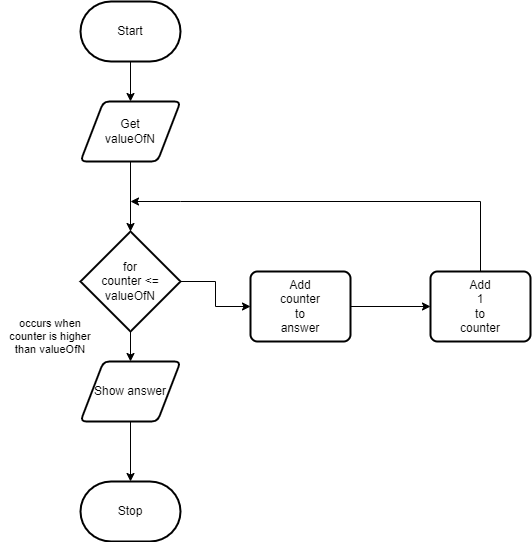

The diagram above was exported from draw.io. Its source (the exported page's mxGraphModel, read from the mxfile embedded in the PNG):
<mxGraphModel dx="1086" dy="751" grid="1" gridSize="10" guides="1" tooltips="1" connect="1" arrows="1" fold="1" page="1" pageScale="1" pageWidth="850" pageHeight="1100" math="0" shadow="0">
  <root>
    <mxCell id="0" />
    <mxCell id="1" parent="0" />
    <mxCell id="48" style="edgeStyle=orthogonalEdgeStyle;shape=connector;rounded=0;html=1;entryX=0.5;entryY=0;entryDx=0;entryDy=0;labelBackgroundColor=default;strokeColor=default;fontFamily=Helvetica;fontSize=11;fontColor=default;endArrow=classic;" edge="1" parent="1" source="31" target="34">
      <mxGeometry relative="1" as="geometry" />
    </mxCell>
    <mxCell id="31" value="Start" style="strokeWidth=2;html=1;shape=mxgraph.flowchart.terminator;whiteSpace=wrap;" vertex="1" parent="1">
      <mxGeometry x="200" y="110" width="100" height="60" as="geometry" />
    </mxCell>
    <mxCell id="32" value="Stop" style="strokeWidth=2;html=1;shape=mxgraph.flowchart.terminator;whiteSpace=wrap;" vertex="1" parent="1">
      <mxGeometry x="200" y="590" width="100" height="60" as="geometry" />
    </mxCell>
    <mxCell id="47" style="edgeStyle=orthogonalEdgeStyle;shape=connector;rounded=0;html=1;entryX=0.5;entryY=0;entryDx=0;entryDy=0;entryPerimeter=0;labelBackgroundColor=default;strokeColor=default;fontFamily=Helvetica;fontSize=11;fontColor=default;endArrow=classic;" edge="1" parent="1" source="34" target="41">
      <mxGeometry relative="1" as="geometry" />
    </mxCell>
    <mxCell id="34" value="Get&lt;br&gt;valueOfN" style="shape=parallelogram;html=1;strokeWidth=2;perimeter=parallelogramPerimeter;whiteSpace=wrap;rounded=1;arcSize=12;size=0.23;" vertex="1" parent="1">
      <mxGeometry x="200" y="210" width="100" height="60" as="geometry" />
    </mxCell>
    <mxCell id="35" style="edgeStyle=orthogonalEdgeStyle;shape=connector;rounded=0;html=1;labelBackgroundColor=default;strokeColor=default;fontFamily=Helvetica;fontSize=11;fontColor=default;endArrow=classic;" edge="1" parent="1" source="36" target="32">
      <mxGeometry relative="1" as="geometry" />
    </mxCell>
    <mxCell id="36" value="Show answer" style="shape=parallelogram;html=1;strokeWidth=2;perimeter=parallelogramPerimeter;whiteSpace=wrap;rounded=1;arcSize=12;size=0.23;" vertex="1" parent="1">
      <mxGeometry x="200" y="470" width="100" height="60" as="geometry" />
    </mxCell>
    <mxCell id="37" value="" style="edgeStyle=orthogonalEdgeStyle;shape=connector;rounded=0;html=1;labelBackgroundColor=default;strokeColor=default;fontFamily=Helvetica;fontSize=11;fontColor=default;endArrow=classic;" edge="1" parent="1" source="38" target="45">
      <mxGeometry relative="1" as="geometry" />
    </mxCell>
    <mxCell id="38" value="Add&lt;br&gt;counter&lt;br&gt;to&lt;br&gt;answer" style="rounded=1;whiteSpace=wrap;html=1;absoluteArcSize=1;arcSize=14;strokeWidth=2;" vertex="1" parent="1">
      <mxGeometry x="370" y="380" width="100" height="70" as="geometry" />
    </mxCell>
    <mxCell id="39" style="edgeStyle=orthogonalEdgeStyle;shape=connector;rounded=0;html=1;entryX=0;entryY=0.5;entryDx=0;entryDy=0;labelBackgroundColor=default;strokeColor=default;fontFamily=Helvetica;fontSize=11;fontColor=default;endArrow=classic;" edge="1" parent="1" source="41" target="38">
      <mxGeometry relative="1" as="geometry" />
    </mxCell>
    <mxCell id="40" style="edgeStyle=orthogonalEdgeStyle;shape=connector;rounded=0;html=1;entryX=0.5;entryY=0;entryDx=0;entryDy=0;labelBackgroundColor=default;strokeColor=default;fontFamily=Helvetica;fontSize=11;fontColor=default;endArrow=classic;" edge="1" parent="1" source="41" target="36">
      <mxGeometry relative="1" as="geometry" />
    </mxCell>
    <mxCell id="41" value="for&lt;br&gt;counter &amp;lt;= valueOfN" style="strokeWidth=2;html=1;shape=mxgraph.flowchart.decision;whiteSpace=wrap;" vertex="1" parent="1">
      <mxGeometry x="200" y="340" width="100" height="100" as="geometry" />
    </mxCell>
    <mxCell id="44" style="edgeStyle=orthogonalEdgeStyle;shape=connector;rounded=0;html=1;labelBackgroundColor=default;strokeColor=default;fontFamily=Helvetica;fontSize=11;fontColor=default;endArrow=classic;" edge="1" parent="1" source="45">
      <mxGeometry relative="1" as="geometry">
        <mxPoint x="250" y="310" as="targetPoint" />
        <Array as="points">
          <mxPoint x="600" y="310" />
          <mxPoint x="300" y="310" />
        </Array>
      </mxGeometry>
    </mxCell>
    <mxCell id="45" value="Add&lt;br&gt;1&lt;br&gt;to&lt;br&gt;counter" style="rounded=1;whiteSpace=wrap;html=1;absoluteArcSize=1;arcSize=14;strokeWidth=2;" vertex="1" parent="1">
      <mxGeometry x="550" y="380" width="100" height="70" as="geometry" />
    </mxCell>
    <mxCell id="46" value="occurs when counter is higher than valueOfN" style="text;strokeColor=none;align=center;fillColor=none;html=1;verticalAlign=middle;whiteSpace=wrap;rounded=0;fontFamily=Helvetica;fontSize=11;fontColor=default;" vertex="1" parent="1">
      <mxGeometry x="120" y="430" width="100" height="30" as="geometry" />
    </mxCell>
  </root>
</mxGraphModel>